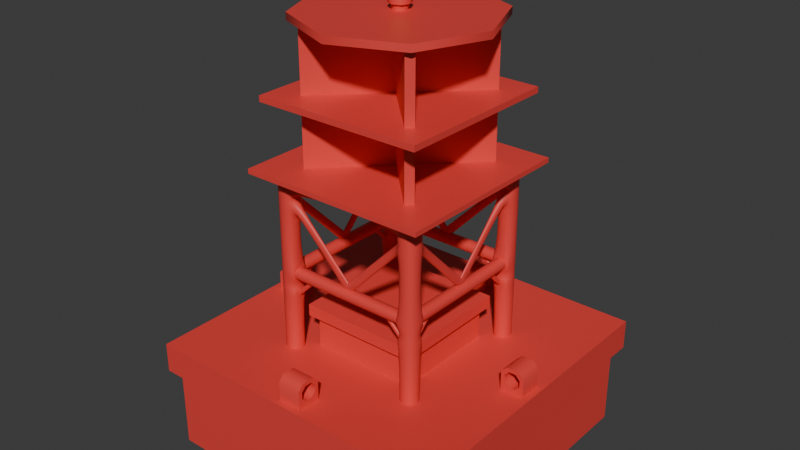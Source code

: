 # Source: buoy.blend  (saved by Blender 4.4.32; exported with 4.5.12 LTS)
import bpy
from mathutils import Matrix  # noqa: F401  (used for matrix-valued properties, if any)

bpy.ops.wm.read_factory_settings(use_empty=True)
scene = bpy.context.scene
scene.name = 'Scene'

# ---- collections
col_collection = bpy.data.collections.new('Collection'); scene.collection.children.link(col_collection)

# ---- materials (node trees are filled in below, after node groups)
mat_buoy = bpy.data.materials.new('Buoy')
mat_light = bpy.data.materials.new('Light')

# ---- node groups
ng_smooth_by_angle = bpy.data.node_groups.new('Smooth by Angle', 'GeometryNodeTree')
_s = ng_smooth_by_angle.interface.new_socket(name='Mesh', in_out='OUTPUT', socket_type='NodeSocketGeometry')
_s = ng_smooth_by_angle.interface.new_socket(name='Mesh', in_out='INPUT', socket_type='NodeSocketGeometry')
_s = ng_smooth_by_angle.interface.new_socket(name='Angle', in_out='INPUT', socket_type='NodeSocketFloat')
_s.subtype = 'ANGLE'
_s.default_value = 0.5236
_s.min_value = 0.0
_s.max_value = 3.142
_s.description = 'Maximum face angle for smooth edges'
_s = ng_smooth_by_angle.interface.new_socket(name='Ignore Sharpness', in_out='INPUT', socket_type='NodeSocketBool')
_s.force_non_field = True
ng_smooth_by_angle.description = 'Set the sharpness of mesh edges based on the angle between the neighboring faces'
ng_smooth_by_angle.is_modifier = True
_N = ng_smooth_by_angle.nodes; _L = ng_smooth_by_angle.links
n0 = _N.new('GeometryNodeSetShadeSmooth'); n0.name = 'Set Shade Smooth'; n0.location = (120, -80)
n0.domain = 'EDGE'
n1 = _N.new('GeometryNodeSetShadeSmooth'); n1.name = 'Set Shade Smooth.001'; n1.location = (300, -80)
n2 = _N.new('NodeGroupOutput'); n2.name = 'Group Output'; n2.location = (480, -80)
n3 = _N.new('GeometryNodeInputMeshEdgeAngle'); n3.name = 'Edge Angle'; n3.location = (-440, -240)
n4 = _N.new('NodeGroupInput'); n4.name = 'Group Input'; n4.location = (-80, -80)
n5 = _N.new('GeometryNodeInputEdgeSmooth'); n5.name = 'Is Edge Smooth'; n5.location = (-260, -120)
n6 = _N.new('GeometryNodeInputShadeSmooth'); n6.name = 'Is Shade Smooth'; n6.location = (-440, -397)
n7 = _N.new('FunctionNodeCompare'); n7.name = 'Compare'; n7.location = (-260, -260)
n7.operation = 'LESS_EQUAL'
n7.inputs[6].default_value = (0.0, 0.0, 0.0, 0.0)
n7.inputs[7].default_value = (0.0, 0.0, 0.0, 0.0)
n8 = _N.new('FunctionNodeBooleanMath'); n8.name = 'Boolean Math.001'; n8.location = (-80, -260)
n9 = _N.new('NodeGroupInput'); n9.name = 'Group Input.001'; n9.location = (-440, -329)
n10 = _N.new('NodeGroupInput'); n10.name = 'Group Input.002'; n10.location = (-259, -189)
n11 = _N.new('FunctionNodeBooleanMath'); n11.name = 'Boolean Math'; n11.location = (-80, -149)
n11.operation = 'OR'
n12 = _N.new('FunctionNodeBooleanMath'); n12.name = 'Boolean Math.002'; n12.location = (-260, -380)
n12.operation = 'OR'
n13 = _N.new('NodeGroupInput'); n13.name = 'Group Input.003'; n13.location = (-440, -460)
_L.new(n3.outputs[0], n7.inputs[0])
_L.new(n1.outputs[0], n2.inputs[0])
_L.new(n9.outputs[1], n7.inputs[1])
_L.new(n7.outputs[0], n8.inputs[0])
_L.new(n4.outputs[0], n0.inputs[0])
_L.new(n0.outputs[0], n1.inputs[0])
_L.new(n8.outputs[0], n0.inputs[2])
_L.new(n10.outputs[2], n11.inputs[1])
_L.new(n5.outputs[0], n11.inputs[0])
_L.new(n11.outputs[0], n0.inputs[1])
_L.new(n13.outputs[2], n12.inputs[1])
_L.new(n6.outputs[0], n12.inputs[0])
_L.new(n12.outputs[0], n8.inputs[1])
n2.is_active_output = True

# ---- material node trees
mat_buoy.use_nodes = True; mat_buoy.node_tree.nodes.clear()
_N = mat_buoy.node_tree.nodes; _L = mat_buoy.node_tree.links
n0 = _N.new('ShaderNodeBsdfPrincipled'); n0.name = 'Principled BSDF'; n0.location = (10, 300)
n0.inputs[0].default_value = (0.8001, 0.05601, 0.04717, 1.0)
n1 = _N.new('ShaderNodeOutputMaterial'); n1.name = 'Material Output'; n1.location = (300, 300)
_L.new(n0.outputs[0], n1.inputs[0])
n1.is_active_output = True
mat_light.use_nodes = True; mat_light.node_tree.nodes.clear()
_N = mat_light.node_tree.nodes; _L = mat_light.node_tree.links
n0 = _N.new('ShaderNodeBsdfPrincipled'); n0.name = 'Principled BSDF'; n0.location = (10, 300)
n0.inputs[0].default_value = (0.8001, 0.4425, 0.01481, 1.0)
n1 = _N.new('ShaderNodeOutputMaterial'); n1.name = 'Material Output'; n1.location = (300, 300)
_L.new(n0.outputs[0], n1.inputs[0])
n1.is_active_output = True

# ---- world
world_world = bpy.data.worlds.new('World'); scene.world = world_world
world_world.use_nodes = True; world_world.node_tree.nodes.clear()
_N = world_world.node_tree.nodes; _L = world_world.node_tree.links
n0 = _N.new('ShaderNodeOutputWorld'); n0.name = 'World Output'; n0.location = (300, 300)
n1 = _N.new('ShaderNodeBackground'); n1.name = 'Background'; n1.location = (10, 300)
n1.inputs[0].default_value = (0.05088, 0.05088, 0.05088, 1.0)
_L.new(n1.outputs[0], n0.inputs[0])
n0.is_active_output = True
world_world.color = (0.05088, 0.05088, 0.05088)
world_world.sun_shadow_jitter_overblur = 0.0

# ---- meshes
me_cube_001 = bpy.data.meshes.new('Cube.001')
me_cube_001.from_pydata([(-1.567, -1.567, 0.2888), (1.567, -1.567, 0.2888), (1.567, 1.567, 0.2888), (-1.567, 1.567, 0.2888), (-0.5714, -0.5714, 0.5108), (1.655, 1.655, 0.2803), (1.655, 1.655, 0.597), (-0.5714, 0.5714, 0.5108), (1.655, -1.655, 0.2803), (0.5714, 0.5714, 0.5108), (1.655, -1.655, 0.597), (0.5714, -0.5714, 0.5108), (-1.567, -1.567, -0.602), (-1.567, 1.567, -0.602), (1.567, -1.567, -0.602), (1.567, 1.567, -0.602), (-1.567, -1.567, 0.5885), (-1.567, 1.567, 0.5885), (1.567, 1.567, 0.5885), (1.567, -1.567, 0.5885), (-1.655, 1.655, 0.597), (-1.655, 1.655, 0.2803), (-1.655, -1.655, 0.2803), (-1.655, -1.655, 0.597), (0.5714, -0.5714, 0.8627), (-0.5714, -0.5714, 0.8627), (0.5714, 0.5714, 0.8627), (-0.5714, 0.5714, 0.8627), (0.6413, -0.6413, 0.8559), (-0.6413, -0.6413, 0.8559), (0.6413, 0.6413, 0.8559), (-0.6413, 0.6413, 0.8559), (0.6413, -0.6413, 0.9819), (-0.6413, -0.6413, 0.9819), (0.6413, 0.6413, 0.9819), (-0.6413, 0.6413, 0.9819)], [], [(22, 23, 20, 21), (21, 20, 6, 5), (5, 6, 10, 8), (8, 10, 23, 22), (7, 4, 25, 27), (11, 4, 16, 19), (14, 1, 0, 12), (9, 11, 19, 18), (15, 2, 1, 14), (7, 9, 18, 17), (13, 3, 2, 15), (4, 7, 17, 16), (12, 0, 3, 13), (13, 15, 14, 12), (18, 19, 10, 6), (16, 17, 20, 23), (0, 1, 8, 22), (1, 2, 5, 8), (17, 18, 6, 20), (3, 0, 22, 21), (19, 16, 23, 10), (2, 3, 21, 5), (27, 25, 29, 31), (9, 7, 27, 26), (11, 9, 26, 24), (4, 11, 24, 25), (25, 24, 28, 29), (29, 28, 32, 33), (31, 29, 33, 35), (28, 30, 34, 32), (30, 31, 35, 34), (24, 26, 30, 28), (33, 32, 34, 35), (26, 27, 31, 30)])
me_cube_001.polygons.foreach_set('use_smooth', [True] * 34)
_k = {(21, 22): 1.0, (5, 21): 1.0, (5, 8): 1.0, (8, 22): 1.0, (4, 11): 1.0, (9, 11): 1.0, (7, 9): 1.0, (4, 7): 1.0, (12, 13): 1.0, (13, 15): 1.0, (14, 15): 1.0, (12, 14): 1.0, (16, 19): 1.0, (18, 19): 1.0, (17, 18): 1.0, (16, 17): 1.0, (10, 23): 1.0, (6, 10): 1.0, (6, 20): 1.0, (20, 23): 1.0, (24, 25): 1.0, (24, 26): 1.0, (26, 27): 1.0, (25, 27): 1.0, (28, 29): 1.0, (28, 30): 1.0, (30, 31): 1.0, (29, 31): 1.0, (32, 33): 1.0, (32, 34): 1.0, (34, 35): 1.0, (33, 35): 1.0}
me_cube_001.attributes.new('crease_edge', 'FLOAT', 'EDGE').data.foreach_set('value', [_k.get((min(e.vertices), max(e.vertices)), 0.0) for e in me_cube_001.edges])
_uv = me_cube_001.uv_layers.new(name='UVMap')
_uv.uv.foreach_set('vector', [0.4431, 0.0, 0.4583, 0.0, 0.4583, 0.25, 0.4431, 0.25, 0.4431, 0.25, 0.4583, 0.25, 0.4583, 0.5, 0.4431, 0.5, 0.4431, 0.5, 0.4583, 0.5, 0.4583, 0.75, 0.4431, 0.75, 0.4431, 0.75, 0.4583, 0.75, 0.4583, 1.0, 0.4431, 1.0, 0.4583, 0.25, 0.4583, 0.0, 0.4583, 0.0, 0.4583, 0.25, 0.4583, 0.75, 0.4583, 1.0, 0.4583, 1.0, 0.4583, 0.75, 0.375, 0.75, 0.4431, 0.75, 0.4431, 1.0, 0.375, 1.0, 0.4583, 0.5, 0.4583, 0.75, 0.4583, 0.75, 0.4583, 0.5, 0.375, 0.5, 0.4431, 0.5, 0.4431, 0.75, 0.375, 0.75, 0.4583, 0.25, 0.4583, 0.5, 0.4583, 0.5, 0.4583, 0.25, 0.375, 0.25, 0.4431, 0.25, 0.4431, 0.5, 0.375, 0.5, 0.4583, 0.0, 0.4583, 0.25, 0.4583, 0.25, 0.4583, 0.0, 0.375, 0.0, 0.4431, 0.0, 0.4431, 0.25, 0.375, 0.25, 0.125, 0.5, 0.375, 0.5, 0.375, 0.75, 0.125, 0.75, 0.4583, 0.5, 0.4583, 0.75, 0.4583, 0.75, 0.4583, 0.5, 0.4583, 0.0, 0.4583, 0.25, 0.4583, 0.25, 0.4583, 0.0, 0.4431, 1.0, 0.4431, 0.75, 0.4431, 0.75, 0.4431, 1.0, 0.4431, 0.75, 0.4431, 0.5, 0.4431, 0.5, 0.4431, 0.75, 0.4583, 0.25, 0.4583, 0.5, 0.4583, 0.5, 0.4583, 0.25, 0.4431, 0.25, 0.4431, 0.0, 0.4431, 0.0, 0.4431, 0.25, 0.4583, 0.75, 0.4583, 1.0, 0.4583, 1.0, 0.4583, 0.75, 0.4431, 0.5, 0.4431, 0.25, 0.4431, 0.25, 0.4431, 0.5, 0.4583, 0.25, 0.4583, 0.0, 0.4583, 0.0, 0.4583, 0.25, 0.4583, 0.5, 0.4583, 0.25, 0.4583, 0.25, 0.4583, 0.5, 0.4583, 0.75, 0.4583, 0.5, 0.4583, 0.5, 0.4583, 0.75, 0.4583, 1.0, 0.4583, 0.75, 0.4583, 0.75, 0.4583, 1.0, 0.4583, 1.0, 0.4583, 0.75, 0.4583, 0.75, 0.4583, 1.0, 0.4583, 1.0, 0.4583, 0.75, 0.4583, 0.75, 0.4583, 1.0, 0.4583, 0.25, 0.4583, 0.0, 0.4583, 0.0, 0.4583, 0.25, 0.4583, 0.75, 0.4583, 0.5, 0.4583, 0.5, 0.4583, 0.75, 0.4583, 0.5, 0.4583, 0.25, 0.4583, 0.25, 0.4583, 0.5, 0.4583, 0.75, 0.4583, 0.5, 0.4583, 0.5, 0.4583, 0.75, 0.4583, 0.0, 0.4583, 0.75, 0.4583, 0.5, 0.4583, 0.25, 0.4583, 0.5, 0.4583, 0.25, 0.4583, 0.25, 0.4583, 0.5])
me_cube_001.materials.append(mat_buoy)
me_cube_001.update()
me_cube_002 = bpy.data.meshes.new('Cube.002')
me_cube_002.from_pydata([(0.64, 0.65, 0.4341), (0.64, 0.85, 0.4341), (0.84, 0.65, 0.4341), (0.84, 0.85, 0.4341), (0.84, 0.65, 1.482), (0.84, 0.65, 1.29), (0.84, 0.85, 1.482), (0.84, 0.85, 1.29), (0.64, 0.85, 1.29), (0.64, 0.85, 1.482), (0.64, 0.65, 1.482), (0.64, 0.65, 1.29), (0.8125, 0.65, 1.454), (0.6675, 0.65, 1.454), (0.6675, 0.65, 1.318), (0.8125, 0.65, 1.318), (0.64, 0.6775, 1.454), (0.64, 0.8225, 1.454), (0.64, 0.8225, 1.318), (0.64, 0.6775, 1.318), (0.8125, 0.0, 1.454), (0.6675, 0.0, 1.454), (0.8125, 0.0, 1.318), (0.6675, 0.0, 1.318), (0.0, 0.6775, 1.454), (0.0, 0.8225, 1.454), (0.0, 0.6775, 1.318), (0.0, 0.8225, 1.318), (0.76, 0.65, 2.054), (0.76, 0.65, 2.339), (0.72, 0.65, 2.054), (0.72, 0.65, 2.339), (0.84, 0.85, 2.359), (0.84, 0.85, 2.034), (0.64, 0.77, 2.339), (0.84, 0.65, 2.034), (0.64, 0.73, 2.339), (0.84, 0.65, 2.359), (0.64, 0.85, 2.034), (0.64, 0.65, 2.034), (0.64, 0.85, 2.359), (0.64, 0.65, 2.359), (0.72, 0.0, 1.519), (0.76, 0.0, 1.519), (0.76, 0.0, 1.376), (0.72, 0.0, 1.376), (0.64, 0.77, 2.054), (0.64, 0.73, 2.054), (0.0, 0.77, 1.519), (0.0, 0.73, 1.519), (0.0, 0.77, 1.376), (0.0, 0.73, 1.376), (0.0, 0.77, 2.307), (0.0, 0.73, 2.307), (0.0, 0.77, 2.439), (0.0, 0.73, 2.439), (0.72, 0.0, 2.296), (0.76, 0.0, 2.296), (0.72, 0.0, 2.439), (0.76, 0.0, 2.439), (0.84, 0.65, 1.113), (0.84, 0.65, 1.224), (0.64, 0.65, 1.224), (0.64, 0.65, 1.113), (0.84, 0.85, 1.113), (0.84, 0.85, 1.224), (0.64, 0.85, 1.113), (0.64, 0.85, 1.224), (0.76, 0.65, 1.204), (0.72, 0.65, 1.204), (0.72, 0.65, 1.133), (0.76, 0.65, 1.133), (0.64, 0.73, 1.204), (0.64, 0.77, 1.204), (0.64, 0.77, 1.133), (0.64, 0.73, 1.133), (0.76, 0.45, 1.404), (0.72, 0.45, 1.404), (0.76, 0.45, 1.333), (0.72, 0.45, 1.333), (0.44, 0.73, 1.404), (0.44, 0.77, 1.404), (0.44, 0.73, 1.333), (0.44, 0.77, 1.333), (1.0, 1.0, 2.424), (1.0, 0.0, 2.424), (0.0, 1.0, 2.424), (0.0, 0.0, 2.424), (1.0, 0.0, 2.475), (1.0, 1.0, 2.475), (0.0, 1.0, 2.475), (0.0, 0.0, 2.475), (0.76, 0.65, 2.179), (0.76, 0.65, 2.21), (0.72, 0.65, 2.21), (0.72, 0.65, 2.179), (0.64, 0.77, 2.21), (0.84, 0.65, 2.196), (0.64, 0.65, 2.196), (0.64, 0.73, 2.21), (0.64, 0.77, 2.178), (0.64, 0.73, 2.178), (0.84, 0.85, 2.196), (0.64, 0.85, 2.196)], [], [(67, 8, 7, 65), (1, 66, 64, 3), (0, 63, 66, 1), (10, 39, 38, 9), (6, 33, 35, 4), (9, 38, 33, 6), (9, 6, 7, 8), (6, 4, 5, 7), (13, 14, 23, 21), (17, 18, 27, 25), (3, 64, 60, 2), (4, 10, 13, 12), (10, 11, 14, 13), (11, 5, 15, 14), (5, 4, 12, 15), (10, 9, 17, 16), (9, 8, 18, 17), (8, 11, 19, 18), (11, 10, 16, 19), (12, 13, 21, 20), (14, 15, 22, 23), (15, 12, 20, 22), (16, 17, 25, 24), (18, 19, 26, 27), (19, 16, 24, 26), (102, 103, 40, 32), (4, 35, 39, 10), (99, 53, 52, 96), (30, 28, 44, 45), (95, 30, 45, 42), (29, 93, 97, 37), (36, 34, 54, 55), (97, 102, 32, 37), (93, 29, 59, 57), (31, 94, 56, 58), (30, 95, 98, 39), (28, 92, 43, 44), (31, 29, 37, 41), (28, 30, 39, 35), (36, 99, 98, 41), (34, 36, 41, 40), (47, 101, 49, 51), (100, 103, 38, 46), (92, 28, 35, 97), (94, 31, 41, 98), (34, 96, 52, 54), (99, 36, 55, 53), (100, 46, 50, 48), (46, 47, 51, 50), (101, 100, 48, 49), (92, 95, 42, 43), (29, 31, 58, 59), (102, 97, 35, 33), (65, 7, 5, 61), (2, 60, 63, 0), (62, 11, 8, 67), (70, 71, 78, 79), (65, 61, 60, 64), (67, 65, 64, 66), (73, 74, 83, 81), (61, 5, 11, 62), (61, 62, 69, 68), (62, 63, 70, 69), (63, 60, 71, 70), (60, 61, 68, 71), (62, 67, 73, 72), (67, 66, 74, 73), (66, 63, 75, 74), (63, 62, 72, 75), (71, 68, 76, 78), (69, 70, 79, 77), (68, 69, 77, 76), (72, 73, 81, 80), (74, 75, 82, 83), (75, 72, 80, 82), (84, 86, 90, 89), (40, 86, 84, 32), (40, 41, 87, 86), (32, 84, 85, 37), (41, 37, 85, 87), (91, 88, 89, 90), (85, 84, 89, 88), (97, 93, 94, 98), (94, 93, 57, 56), (39, 47, 46, 38), (39, 98, 101, 47), (103, 102, 33, 38), (103, 96, 34, 40), (96, 103, 98, 99), (98, 103, 100, 101), (95, 92, 97, 98)])
me_cube_002.polygons.foreach_set('use_smooth', [True] * 91)
_k = {(12, 13): 1.0, (12, 15): 1.0, (13, 14): 1.0, (14, 15): 1.0, (16, 17): 1.0, (16, 19): 1.0, (17, 18): 1.0, (18, 19): 1.0, (32, 40): 1.0, (40, 41): 1.0, (37, 41): 1.0, (32, 37): 1.0, (42, 43): 1.0, (43, 44): 1.0, (42, 45): 1.0, (44, 45): 1.0, (48, 49): 1.0, (48, 50): 1.0, (49, 51): 1.0, (50, 51): 1.0, (68, 69): 1.0, (68, 71): 1.0, (69, 70): 1.0, (70, 71): 1.0, (72, 73): 1.0, (72, 75): 1.0, (73, 74): 1.0, (74, 75): 1.0, (84, 85): 1.0, (84, 86): 1.0, (88, 89): 1.0, (89, 90): 1.0, (84, 89): 1.0, (92, 95): 1.0, (93, 94): 1.0, (100, 101): 1.0, (96, 99): 1.0}
me_cube_002.attributes.new('crease_edge', 'FLOAT', 'EDGE').data.foreach_set('value', [_k.get((min(e.vertices), max(e.vertices)), 0.0) for e in me_cube_002.edges])
_uv = me_cube_002.uv_layers.new(name='UVMap')
_uv.uv.foreach_set('vector', [0.4796, 0.25, 0.4921, 0.25, 0.4921, 0.5, 0.4796, 0.5, 0.375, 0.25, 0.4705, 0.25, 0.4705, 0.5, 0.375, 0.5, 0.375, 0.0, 0.4705, 0.0, 0.4705, 0.25, 0.375, 0.25, 0.5079, 0.0, 0.5531, 0.0, 0.5531, 0.25, 0.5079, 0.25, 0.5079, 0.5, 0.5531, 0.5, 0.5531, 0.75, 0.5079, 0.75, 0.5079, 0.25, 0.5531, 0.25, 0.5531, 0.5, 0.5079, 0.5, 0.5079, 0.25, 0.5079, 0.5, 0.4921, 0.5, 0.4921, 0.25, 0.5079, 0.5, 0.5079, 0.75, 0.4921, 0.75, 0.4921, 0.5, 0.5056, 0.9657, 0.4944, 0.9657, 0.4944, 0.9657, 0.5056, 0.9657, 0.5056, 0.2157, 0.4944, 0.2157, 0.4944, 0.2157, 0.5056, 0.2157, 0.375, 0.5, 0.4705, 0.5, 0.4705, 0.75, 0.375, 0.75, 0.5079, 0.75, 0.5079, 1.0, 0.5056, 0.9657, 0.5056, 0.7843, 0.5079, 1.0, 0.4921, 1.0, 0.4944, 0.9657, 0.5056, 0.9657, 0.4921, 1.0, 0.4921, 0.75, 0.4944, 0.7843, 0.4944, 0.9657, 0.4921, 0.75, 0.5079, 0.75, 0.5056, 0.7843, 0.4944, 0.7843, 0.5079, 0.0, 0.5079, 0.25, 0.5056, 0.2157, 0.5056, 0.03432, 0.5079, 0.25, 0.4921, 0.25, 0.4944, 0.2157, 0.5056, 0.2157, 0.4921, 0.25, 0.4921, 0.0, 0.4944, 0.03432, 0.4944, 0.2157, 0.4921, 0.0, 0.5079, 0.0, 0.5056, 0.03432, 0.4944, 0.03432, 0.5056, 0.7843, 0.5056, 0.9657, 0.5056, 0.9657, 0.5056, 0.7843, 0.4944, 0.9657, 0.4944, 0.7843, 0.4944, 0.7843, 0.4944, 0.9657, 0.4944, 0.7843, 0.5056, 0.7843, 0.5056, 0.7843, 0.4944, 0.7843, 0.5056, 0.03432, 0.5056, 0.2157, 0.5056, 0.2157, 0.5056, 0.03432, 0.4944, 0.2157, 0.4944, 0.03432, 0.4944, 0.03432, 0.4944, 0.2157, 0.4944, 0.03432, 0.5056, 0.03432, 0.5056, 0.03432, 0.4944, 0.03432, 0.5664, 0.5, 0.5664, 0.25, 0.5797, 0.25, 0.5797, 0.5, 0.5079, 0.75, 0.5531, 0.75, 0.5531, 1.0, 0.5079, 1.0, 0.5664, 0.025, 0.5664, 0.025, 0.5664, 0.225, 0.5664, 0.225, 0.5548, 0.975, 0.5548, 0.775, 0.5548, 0.775, 0.5548, 0.975, 0.5656, 0.975, 0.5548, 0.975, 0.5548, 0.975, 0.5664, 0.975, 0.5781, 0.775, 0.5676, 0.775, 0.5679, 0.75, 0.5797, 0.75, 0.5781, 0.025, 0.5781, 0.225, 0.5781, 0.225, 0.5781, 0.025, 0.5664, 0.75, 0.5664, 0.5, 0.5797, 0.5, 0.5797, 0.75, 0.5674, 0.775, 0.5781, 0.775, 0.5781, 0.775, 0.5664, 0.775, 0.5781, 0.975, 0.5674, 0.975, 0.5664, 0.975, 0.5781, 0.975, 0.5548, 0.975, 0.565, 0.975, 0.5649, 1.0, 0.5531, 1.0, 0.5548, 0.775, 0.5656, 0.775, 0.5664, 0.775, 0.5548, 0.775, 0.5781, 0.975, 0.5781, 0.775, 0.5797, 0.75, 0.5797, 1.0, 0.5548, 0.775, 0.5548, 0.975, 0.5531, 1.0, 0.5531, 0.75, 0.5781, 0.025, 0.5679, 0.025, 0.5679, 0.0, 0.5797, 0.0, 0.5781, 0.225, 0.5781, 0.025, 0.5797, 0.0, 0.5797, 0.25, 0.5548, 0.025, 0.5664, 0.025, 0.5664, 0.025, 0.5548, 0.025, 0.5664, 0.225, 0.5664, 0.25, 0.5531, 0.25, 0.5548, 0.225, 0.565, 0.775, 0.5548, 0.775, 0.5531, 0.75, 0.5649, 0.75, 0.5676, 0.975, 0.5781, 0.975, 0.5797, 1.0, 0.5679, 1.0, 0.5781, 0.225, 0.5664, 0.225, 0.5664, 0.225, 0.5781, 0.225, 0.5679, 0.025, 0.5781, 0.025, 0.5781, 0.025, 0.5664, 0.025, 0.5649, 0.225, 0.5548, 0.225, 0.5548, 0.225, 0.5664, 0.225, 0.5548, 0.225, 0.5548, 0.025, 0.5548, 0.025, 0.5548, 0.225, 0.5664, 0.025, 0.5664, 0.225, 0.5664, 0.225, 0.5664, 0.025, 0.5664, 0.775, 0.5664, 0.975, 0.5664, 0.975, 0.5664, 0.775, 0.5781, 0.775, 0.5781, 0.975, 0.5781, 0.975, 0.5781, 0.775, 0.5664, 0.5, 0.5649, 0.75, 0.5531, 0.75, 0.5531, 0.5, 0.4796, 0.5, 0.4921, 0.5, 0.4921, 0.75, 0.4796, 0.75, 0.375, 0.75, 0.4705, 0.75, 0.4705, 1.0, 0.375, 1.0, 0.4796, 0.0, 0.4921, 0.0, 0.4921, 0.25, 0.4796, 0.25, 0.4721, 0.975, 0.4721, 0.775, 0.4721, 0.775, 0.4721, 0.975, 0.4796, 0.5, 0.4796, 0.75, 0.4705, 0.75, 0.4705, 0.5, 0.4796, 0.25, 0.4796, 0.5, 0.4705, 0.5, 0.4705, 0.25, 0.478, 0.225, 0.4721, 0.225, 0.4721, 0.225, 0.478, 0.225, 0.4796, 0.75, 0.4921, 0.75, 0.4921, 1.0, 0.4796, 1.0, 0.4796, 0.75, 0.4796, 1.0, 0.478, 0.975, 0.478, 0.775, 0.4796, 1.0, 0.4705, 1.0, 0.4721, 0.975, 0.478, 0.975, 0.4705, 1.0, 0.4705, 0.75, 0.4721, 0.775, 0.4721, 0.975, 0.4705, 0.75, 0.4796, 0.75, 0.478, 0.775, 0.4721, 0.775, 0.4796, 0.0, 0.4796, 0.25, 0.478, 0.225, 0.478, 0.025, 0.4796, 0.25, 0.4705, 0.25, 0.4721, 0.225, 0.478, 0.225, 0.4705, 0.25, 0.4705, 0.0, 0.4721, 0.025, 0.4721, 0.225, 0.4705, 0.0, 0.4796, 0.0, 0.478, 0.025, 0.4721, 0.025, 0.4721, 0.775, 0.478, 0.775, 0.478, 0.775, 0.4721, 0.775, 0.478, 0.975, 0.4721, 0.975, 0.4721, 0.975, 0.478, 0.975, 0.478, 0.775, 0.478, 0.975, 0.478, 0.975, 0.478, 0.775, 0.478, 0.025, 0.478, 0.225, 0.478, 0.225, 0.478, 0.025, 0.4721, 0.225, 0.4721, 0.025, 0.4721, 0.025, 0.4721, 0.225, 0.4721, 0.025, 0.478, 0.025, 0.478, 0.025, 0.4721, 0.025, 1.0, 1.0, 0.5, 1.0, 0.5, 1.0, 1.0, 1.0, 0.5797, 0.25, 0.5, 1.0, 1.0, 1.0, 0.5797, 0.5, 0.5797, 0.25, 0.5797, 0.0, 0.5, 0.5, 0.5, 1.0, 0.5797, 0.5, 1.0, 1.0, 1.0, 0.5, 0.5797, 0.75, 0.5797, 0.0, 0.5797, 0.75, 1.0, 0.5, 0.5, 0.5, 0.5, 0.5, 1.0, 0.5, 1.0, 1.0, 0.5, 1.0, 1.0, 0.5, 1.0, 1.0, 1.0, 1.0, 1.0, 0.5, 0.5679, 0.75, 0.5664, 0.775, 0.5676, 0.975, 0.5664, 1.0, 0.5664, 0.975, 0.5664, 0.775, 0.5664, 0.775, 0.5664, 0.975, 0.5531, 0.0, 0.5548, 0.025, 0.5548, 0.225, 0.5531, 0.25, 0.5531, 0.0, 0.5649, 1.0, 0.5649, 0.025, 0.5548, 0.025, 0.5664, 0.25, 0.5664, 0.5, 0.5531, 0.5, 0.5531, 0.25, 0.5664, 0.25, 0.5679, 0.225, 0.5781, 0.225, 0.5797, 0.25, 0.5679, 0.225, 0.5664, 0.25, 0.5679, 0.0, 0.5679, 0.025, 0.5664, 0.5, 0.5664, 0.25, 0.5664, 0.225, 0.5649, 0.025, 0.5664, 0.975, 0.565, 0.775, 0.5664, 0.75, 0.5649, 1.0])
me_cube_002.materials.append(mat_buoy)
me_cube_002.update()
me_cube_003 = bpy.data.meshes.new('Cube.003')
me_cube_003.from_pydata([(0.6046, -0.6682, 2.454), (0.6046, -0.6682, 3.873), (-0.6682, 0.6046, 2.454), (-0.6682, 0.6046, 3.873), (0.6682, -0.6046, 2.454), (0.6682, -0.6046, 3.873), (-0.6046, 0.6682, 2.454), (-0.6046, 0.6682, 3.873), (-0.9, -0.9, 3.191), (0.9, -0.9, 3.191), (-0.9, 0.9, 3.191), (0.9, 0.9, 3.191), (-0.9, 0.9, 3.129), (-0.9, -0.9, 3.129), (0.9, -0.9, 3.129), (0.9, 0.9, 3.129), (-5.96e-08, 1.0, 3.878), (-0.7071, 0.7071, 3.878), (-1.0, 5.96e-08, 3.878), (-0.7071, -0.7071, 3.878), (5.96e-08, -1.0, 3.878), (0.7071, -0.7071, 3.878), (1.0, -5.96e-08, 3.878), (0.7071, 0.7071, 3.878), (-5.96e-08, 1.0, 3.952), (-0.7071, 0.7071, 3.952), (-1.0, 5.96e-08, 3.952), (-0.7071, -0.7071, 3.952), (5.96e-08, -1.0, 3.952), (0.7071, -0.7071, 3.952), (1.0, -5.96e-08, 3.952), (0.7071, 0.7071, 3.952), (6.985e-10, -9.313e-10, 3.878), (0.6682, 0.6046, 2.454), (0.6682, 0.6046, 3.873), (-0.6046, -0.6682, 2.454), (-0.6046, -0.6682, 3.873), (0.6046, 0.6682, 2.454), (0.6046, 0.6682, 3.873), (-0.6682, -0.6046, 2.454), (-0.6682, -0.6046, 3.873), (3.725e-09, 0.08206, 3.952), (-0.05802, 0.05802, 3.952), (-0.08206, -1.118e-08, 3.952), (-0.05802, -0.05802, 3.952), (1.49e-08, -0.08206, 3.952), (0.05802, -0.05802, 3.952), (0.08206, -2.235e-08, 3.952), (0.05802, 0.05802, 3.952), (3.725e-09, 0.08206, 4.016), (-0.05802, 0.05802, 4.016), (-0.08206, -1.118e-08, 4.016), (-0.05802, -0.05802, 4.016), (1.49e-08, -0.08206, 4.016), (0.05802, -0.05802, 4.016), (0.08206, -2.235e-08, 4.016), (0.05802, 0.05802, 4.016), (-7.451e-09, 0.1136, 4.016), (-0.08036, 0.08036, 4.016), (-0.1136, -3.725e-09, 4.016), (-0.08036, -0.08036, 4.016), (1.49e-08, -0.1136, 4.016), (0.08036, -0.08036, 4.016), (0.1136, -2.608e-08, 4.016), (0.08036, 0.08036, 4.016), (-7.451e-09, 0.1136, 4.06), (-0.08036, 0.08036, 4.06), (-0.1136, -3.725e-09, 4.06), (-0.08036, -0.08036, 4.06), (1.49e-08, -0.1136, 4.06), (0.08036, -0.08036, 4.06), (0.1136, -2.608e-08, 4.06), (0.08036, 0.08036, 4.06), (-7.451e-09, 0.09101, 4.06), (-0.06435, 0.06435, 4.06), (-0.09101, -3.725e-09, 4.06), (-0.06435, -0.06435, 4.06), (1.863e-08, -0.09101, 4.06), (0.06435, -0.06435, 4.06), (0.09101, -2.98e-08, 4.06), (0.06435, 0.06435, 4.06), (-7.451e-09, 0.09101, 4.203), (-0.06435, 0.06435, 4.203), (-0.09101, -3.725e-09, 4.203), (-0.06435, -0.06435, 4.203), (1.863e-08, -0.09101, 4.203), (0.06435, -0.06435, 4.203), (0.09101, -2.98e-08, 4.203), (0.06435, 0.06435, 4.203), (0.0, 0.05528, 4.248), (-0.03909, 0.03909, 4.248), (-0.05528, -9.313e-09, 4.248), (-0.03909, -0.03909, 4.248), (1.304e-08, -0.05528, 4.248), (0.03909, -0.03909, 4.248), (0.05528, -2.235e-08, 4.248), (0.03909, 0.03909, 4.248), (1.075e-08, -1.768e-08, 4.248)], [], [(0, 1, 3, 2), (2, 3, 7, 6), (6, 7, 5, 4), (4, 5, 1, 0), (8, 10, 11, 9), (13, 14, 15, 12), (9, 11, 15, 14), (10, 8, 13, 12), (11, 10, 12, 15), (8, 9, 14, 13), (28, 29, 46, 45), (43, 51, 50, 42), (17, 18, 26, 25), (18, 19, 27, 26), (22, 23, 31, 30), (19, 20, 28, 27), (23, 16, 24, 31), (16, 17, 25, 24), (20, 21, 29, 28), (21, 20, 32), (17, 16, 32), (25, 26, 43, 42), (24, 25, 42, 41), (31, 24, 41, 48), (27, 28, 45, 44), (30, 31, 48, 47), (26, 27, 44, 43), (29, 30, 47, 46), (19, 32, 20), (23, 32, 16), (22, 32, 23), (18, 32, 19), (21, 32, 22), (18, 17, 32), (33, 34, 36, 35), (35, 36, 40, 39), (39, 40, 38, 37), (37, 38, 34, 33), (45, 46, 54, 53), (41, 42, 50, 49), (48, 41, 49, 56), (44, 45, 53, 52), (47, 48, 56, 55), (43, 44, 52, 51), (46, 47, 55, 54), (51, 59, 58, 50), (53, 54, 62, 61), (49, 50, 58, 57), (56, 49, 57, 64), (52, 53, 61, 60), (55, 56, 64, 63), (51, 52, 60, 59), (54, 55, 63, 62), (64, 72, 71, 63), (60, 68, 67, 59), (62, 63, 71, 70), (58, 59, 67, 66), (61, 62, 70, 69), (57, 58, 66, 65), (64, 57, 65, 72), (60, 61, 69, 68), (68, 69, 77, 76), (65, 73, 80, 72), (71, 72, 80, 79), (67, 68, 76, 75), (70, 71, 79, 78), (66, 67, 75, 74), (69, 70, 78, 77), (65, 66, 74, 73), (75, 83, 82, 74), (77, 78, 86, 85), (73, 74, 82, 81), (80, 73, 81, 88), (76, 77, 85, 84), (79, 80, 88, 87), (75, 76, 84, 83), (78, 79, 87, 86), (84, 92, 91, 83), (86, 87, 95, 94), (82, 83, 91, 90), (85, 86, 94, 93), (81, 82, 90, 89), (88, 81, 89, 96), (84, 85, 93, 92), (87, 88, 96, 95), (89, 90, 97), (93, 97, 92), (95, 96, 97), (91, 92, 97), (94, 95, 97), (90, 91, 97), (93, 94, 97), (89, 97, 96), (21, 22, 30, 29)])
me_cube_003.polygons.foreach_set('use_smooth', [0, 0, 0, 0, 0, 0, 0, 0, 0, 0, 1, 1, 1, 1, 1, 1, 1, 1, 1, 1, 1, 1, 1, 1, 1, 1, 1, 1, 1, 1, 1, 1, 1, 1, 0, 0, 0, 0, 1, 1, 1, 1, 1, 1, 1, 1, 1, 1, 1, 1, 1, 1, 1, 1, 1, 1, 1, 1, 1, 1, 1, 1, 1, 1, 1, 1, 1, 1, 1, 1, 1, 1, 1, 1, 1, 1, 1, 1, 1, 1, 1, 1, 1, 1, 1, 1, 1, 1, 1, 1, 1, 1, 1, 1])
me_cube_003.polygons.foreach_set('material_index', [0, 0, 0, 0, 0, 0, 0, 0, 0, 0, 0, 0, 0, 0, 0, 0, 0, 0, 0, 0, 0, 0, 0, 0, 0, 0, 0, 0, 0, 0, 0, 0, 0, 0, 0, 0, 0, 0, 0, 0, 0, 0, 0, 0, 0, 0, 0, 0, 0, 0, 0, 0, 0, 0, 0, 0, 0, 0, 0, 0, 0, 0, 0, 0, 0, 0, 0, 0, 0, 1, 1, 1, 1, 1, 1, 1, 1, 1, 1, 1, 1, 1, 1, 1, 1, 1, 1, 1, 1, 1, 1, 1, 1, 0])
_k = {(16, 17): 1.0, (17, 18): 1.0, (18, 19): 1.0, (19, 20): 1.0, (20, 21): 1.0, (21, 22): 1.0, (22, 23): 1.0, (16, 23): 1.0, (24, 25): 1.0, (25, 26): 1.0, (26, 27): 1.0, (27, 28): 1.0, (28, 29): 1.0, (29, 30): 1.0, (30, 31): 1.0, (24, 31): 1.0, (41, 48): 1.0, (47, 48): 1.0, (46, 47): 1.0, (45, 46): 1.0, (44, 45): 1.0, (43, 44): 1.0, (42, 43): 1.0, (41, 42): 1.0, (49, 56): 1.0, (55, 56): 1.0, (54, 55): 1.0, (53, 54): 1.0, (52, 53): 1.0, (51, 52): 1.0, (50, 51): 1.0, (49, 50): 1.0, (57, 64): 1.0, (63, 64): 1.0, (62, 63): 1.0, (61, 62): 1.0, (60, 61): 1.0, (59, 60): 1.0, (58, 59): 1.0, (57, 58): 1.0, (65, 72): 1.0, (71, 72): 1.0, (70, 71): 1.0, (69, 70): 1.0, (68, 69): 1.0, (67, 68): 1.0, (66, 67): 1.0, (65, 66): 1.0, (73, 80): 1.0, (79, 80): 1.0, (78, 79): 1.0, (77, 78): 1.0, (76, 77): 1.0, (75, 76): 1.0, (74, 75): 1.0, (73, 74): 1.0, (81, 88): 1.0, (87, 88): 1.0, (86, 87): 1.0, (85, 86): 1.0, (84, 85): 1.0, (83, 84): 1.0, (82, 83): 1.0, (81, 82): 1.0, (89, 96): 1.0, (95, 96): 1.0, (94, 95): 1.0, (93, 94): 1.0, (92, 93): 1.0, (91, 92): 1.0, (90, 91): 1.0, (89, 90): 1.0}
me_cube_003.attributes.new('crease_edge', 'FLOAT', 'EDGE').data.foreach_set('value', [_k.get((min(e.vertices), max(e.vertices)), 0.0) for e in me_cube_003.edges])
_uv = me_cube_003.uv_layers.new(name='UVMap')
_uv.uv.foreach_set('vector', [0.375, 0.0, 0.625, 0.0, 0.625, 0.25, 0.375, 0.25, 0.375, 0.25, 0.625, 0.25, 0.625, 0.5, 0.375, 0.5, 0.375, 0.5, 0.625, 0.5, 0.625, 0.75, 0.375, 0.75, 0.375, 0.75, 0.625, 0.75, 0.625, 1.0, 0.375, 1.0, 0.0, 0.0, 0.0, 1.0, 1.0, 1.0, 1.0, 0.0, 0.0, 0.0, 1.0, 0.0, 1.0, 1.0, 0.0, 1.0, 1.0, 0.0, 1.0, 1.0, 1.0, 1.0, 1.0, 0.0, 0.0, 1.0, 0.0, 0.0, 0.0, 0.0, 0.0, 1.0, 1.0, 1.0, 0.0, 1.0, 0.0, 1.0, 1.0, 1.0, 0.0, 0.0, 1.0, 0.0, 1.0, 0.0, 0.0, 0.0, 0.0, 0.0, 0.0, 0.0, 0.0, 0.0, 0.0, 0.0, 0.0, 0.0, 0.0, 0.0, 0.0, 0.0, 0.0, 0.0, 0.0, 0.0, 0.0, 0.0, 0.0, 0.0, 0.0, 0.0, 0.0, 0.0, 0.0, 0.0, 0.0, 0.0, 0.0, 0.0, 0.0, 0.0, 0.0, 0.0, 0.0, 0.0, 0.0, 0.0, 0.0, 0.0, 0.0, 0.0, 0.0, 0.0, 0.0, 0.0, 0.0, 0.0, 0.0, 0.0, 0.0, 0.0, 0.0, 0.0, 0.0, 0.0, 0.0, 0.0, 0.0, 0.0, 0.0, 0.0, 0.0, 0.0, 0.0, 0.0, 0.0, 0.0, 0.0, 0.0, 0.0, 0.0, 0.0, 0.0, 0.0, 0.0, 0.0, 0.0, 0.0, 0.0, 0.0, 0.0, 0.0, 0.0, 0.0, 0.0, 0.0, 0.0, 0.0, 0.0, 0.0, 0.0, 0.0, 0.0, 0.0, 0.0, 0.0, 0.0, 0.0, 0.0, 0.0, 0.0, 0.0, 0.0, 0.0, 0.0, 0.0, 0.0, 0.0, 0.0, 0.0, 0.0, 0.0, 0.0, 0.0, 0.0, 0.0, 0.0, 0.0, 0.0, 0.0, 0.0, 0.0, 0.0, 0.0, 0.0, 0.0, 0.0, 0.0, 0.0, 0.0, 0.0, 0.0, 0.0, 0.0, 0.0, 0.0, 0.0, 0.0, 0.0, 0.0, 0.0, 0.0, 0.0, 0.0, 0.0, 0.0, 0.0, 0.0, 0.0, 0.0, 0.0, 0.0, 0.0, 0.0, 0.0, 0.0, 0.0, 0.0, 0.0, 0.0, 0.0, 0.0, 0.0, 0.0, 0.0, 0.0, 0.0, 0.0, 0.0, 0.0, 0.0, 0.0, 0.0, 0.375, 0.0, 0.625, 0.0, 0.625, 0.25, 0.375, 0.25, 0.375, 0.25, 0.625, 0.25, 0.625, 0.5, 0.375, 0.5, 0.375, 0.5, 0.625, 0.5, 0.625, 0.75, 0.375, 0.75, 0.375, 0.75, 0.625, 0.75, 0.625, 1.0, 0.375, 1.0, 0.0, 0.0, 0.0, 0.0, 0.0, 0.0, 0.0, 0.0, 0.0, 0.0, 0.0, 0.0, 0.0, 0.0, 0.0, 0.0, 0.0, 0.0, 0.0, 0.0, 0.0, 0.0, 0.0, 0.0, 0.0, 0.0, 0.0, 0.0, 0.0, 0.0, 0.0, 0.0, 0.0, 0.0, 0.0, 0.0, 0.0, 0.0, 0.0, 0.0, 0.0, 0.0, 0.0, 0.0, 0.0, 0.0, 0.0, 0.0, 0.0, 0.0, 0.0, 0.0, 0.0, 0.0, 0.0, 0.0, 0.0, 0.0, 0.0, 0.0, 0.0, 0.0, 0.0, 0.0, 0.0, 0.0, 0.0, 0.0, 0.0, 0.0, 0.0, 0.0, 0.0, 0.0, 0.0, 0.0, 0.0, 0.0, 0.0, 0.0, 0.0, 0.0, 0.0, 0.0, 0.0, 0.0, 0.0, 0.0, 0.0, 0.0, 0.0, 0.0, 0.0, 0.0, 0.0, 0.0, 0.0, 0.0, 0.0, 0.0, 0.0, 0.0, 0.0, 0.0, 0.0, 0.0, 0.0, 0.0, 0.0, 0.0, 0.0, 0.0, 0.0, 0.0, 0.0, 0.0, 0.0, 0.0, 0.0, 0.0, 0.0, 0.0, 0.0, 0.0, 0.0, 0.0, 0.0, 0.0, 0.0, 0.0, 0.0, 0.0, 0.0, 0.0, 0.0, 0.0, 0.0, 0.0, 0.0, 0.0, 0.0, 0.0, 0.0, 0.0, 0.0, 0.0, 0.0, 0.0, 0.0, 0.0, 0.0, 0.0, 0.0, 0.0, 0.0, 0.0, 0.0, 0.0, 0.0, 0.0, 0.0, 0.0, 0.0, 0.0, 0.0, 0.0, 0.0, 0.0, 0.0, 0.0, 0.0, 0.0, 0.0, 0.0, 0.0, 0.0, 0.0, 0.0, 0.0, 0.0, 0.0, 0.0, 0.0, 0.0, 0.0, 0.0, 0.0, 0.0, 0.0, 0.0, 0.0, 0.0, 0.0, 0.0, 0.0, 0.0, 0.0, 0.0, 0.0, 0.0, 0.0, 0.0, 0.0, 0.0, 0.0, 0.0, 0.0, 0.0, 0.0, 0.0, 0.0, 0.0, 0.0, 0.0, 0.0, 0.0, 0.0, 0.0, 0.0, 0.0, 0.0, 0.0, 0.0, 0.0, 0.0, 0.0, 0.0, 0.0, 0.0, 0.0, 0.0, 0.0, 0.0, 0.0, 0.0, 0.0, 0.0, 0.0, 0.0, 0.0, 0.0, 0.0, 0.0, 0.0, 0.0, 0.0, 0.0, 0.0, 0.0, 0.0, 0.0, 0.0, 0.0, 0.0, 0.0, 0.0, 0.0, 0.0, 0.0, 0.0, 0.0, 0.0, 0.0, 0.0, 0.0, 0.0, 0.0, 0.0, 0.0, 0.0, 0.0, 0.0, 0.0, 0.0, 0.0, 0.0, 0.0, 0.0, 0.0, 0.0, 0.0, 0.0, 0.0, 0.0, 0.0, 0.0, 0.0, 0.0, 0.0, 0.0, 0.0, 0.0, 0.0, 0.0, 0.0, 0.0, 0.0, 0.0, 0.0, 0.0, 0.0, 0.0, 0.0, 0.0, 0.0, 0.0, 0.0, 0.0, 0.0, 0.0, 0.0, 0.0, 0.0, 0.0, 0.0, 0.0, 0.0, 0.0, 0.0, 0.0, 0.0, 0.0, 0.0, 0.0, 0.0, 0.0, 0.0, 0.0, 0.0, 0.0, 0.0, 0.0, 0.0, 0.0, 0.0, 0.0, 0.0, 0.0, 0.0, 0.0, 0.0, 0.0, 0.0, 0.0, 0.0, 0.0, 0.0, 0.0, 0.0, 0.0, 0.0, 0.0, 0.0, 0.0, 0.0, 0.0, 0.0, 0.0, 0.0, 0.0, 0.0, 0.0, 0.0, 0.0, 0.0, 0.0, 0.0, 0.0, 0.0, 0.0, 0.0, 0.0, 0.0, 0.0, 0.0, 0.0, 0.0, 0.0, 0.0, 0.0, 0.0, 0.0, 0.0, 0.0, 0.0, 0.0, 0.0, 0.0, 0.0, 0.0, 0.0, 0.0, 0.0, 0.0, 0.0, 0.0, 0.0, 0.0, 0.0, 0.0, 0.0, 0.0, 0.0, 0.0, 0.0, 0.0, 0.0, 0.0, 0.0, 0.0, 0.0, 0.0, 0.0, 0.0, 0.0, 0.0, 0.0, 0.0, 0.0, 0.0, 0.0, 0.0, 0.0, 0.0, 0.0, 0.0, 0.0, 0.0, 0.0, 0.0, 0.0, 0.0])
me_cube_003.materials.append(mat_buoy)
me_cube_003.materials.append(mat_light)
me_cube_003.update()
me_cube_005 = bpy.data.meshes.new('Cube.005')
me_cube_005.from_pydata([(1.33, -0.125, 0.09877), (1.33, 0.125, 0.09877), (1.33, -0.125, 0.3488), (1.33, -0.125, 0.5988), (1.33, 0.125, 0.5988), (1.33, 0.125, 0.3488), (1.58, 0.125, 0.5988), (1.58, 0.125, 0.3488), (1.58, -0.125, 0.5988), (1.58, -0.125, 0.3488), (1.372, 0.125, 0.6885), (1.42, 0.125, 0.6406), (1.42, 0.125, 0.8069), (1.372, 0.125, 0.759), (1.538, 0.125, 0.759), (1.49, 0.125, 0.8069), (1.49, 0.125, 0.6406), (1.538, 0.125, 0.6885), (1.538, -0.125, 0.6885), (1.49, -0.125, 0.6406), (1.49, -0.125, 0.8069), (1.538, -0.125, 0.759), (1.372, -0.125, 0.759), (1.42, -0.125, 0.8069), (1.42, -0.125, 0.6406), (1.372, -0.125, 0.6885), (1.392, -0.125, 0.8488), (1.33, -0.125, 0.7867), (1.33, 0.125, 0.7867), (1.392, 0.125, 0.8488), (1.58, -0.125, 0.7867), (1.518, -0.125, 0.8488), (1.518, 0.125, 0.8488), (1.58, 0.125, 0.7867), (1.465, -0.125, 0.09877), (1.532, -0.125, 0.152), (1.532, 0.125, 0.152), (1.465, 0.125, 0.09877)], [], [(32, 29, 26, 31), (14, 33, 6, 17), (20, 23, 12, 15), (1, 5, 7, 36, 37), (1, 37, 34, 0), (9, 8, 3, 2), (34, 35, 9, 2, 0), (7, 6, 8, 9), (5, 4, 6, 7), (0, 2, 5, 1), (2, 3, 4, 5), (24, 19, 16, 11), (18, 21, 14, 17), (6, 33, 30, 8), (3, 27, 28, 4), (14, 15, 32, 33), (29, 32, 15, 12), (6, 4, 11, 16), (10, 11, 4), (16, 17, 6), (10, 25, 24, 11), (18, 17, 16, 19), (20, 15, 14, 21), (22, 13, 12, 23), (22, 25, 10, 13), (4, 28, 13, 10), (12, 13, 28, 29), (26, 29, 28, 27), (32, 31, 30, 33), (18, 8, 30, 21), (20, 21, 30, 31), (20, 31, 26, 23), (22, 23, 26, 27), (25, 22, 27, 3), (8, 19, 24, 3), (24, 25, 3), (19, 8, 18), (34, 37, 36, 35), (36, 7, 9, 35)])
me_cube_005.polygons.foreach_set('use_smooth', [True] * 39)
_uv = me_cube_005.uv_layers.new(name='UVMap')
_uv.uv.foreach_set('vector', [0.6871, 0.5, 0.8129, 0.5, 0.8129, 0.75, 0.6871, 0.75, 0.5951, 0.4582, 0.6043, 0.5, 0.5417, 0.5, 0.5716, 0.4582, 0.6111, 0.8397, 0.6111, 0.9103, 0.6111, 0.3397, 0.6111, 0.4103, 0.375, 0.25, 0.4583, 0.25, 0.4583, 0.5, 0.3927, 0.5, 0.375, 0.4279, 0.125, 0.5, 0.3029, 0.5, 0.3029, 0.75, 0.125, 0.75, 0.4583, 0.75, 0.5417, 0.75, 0.5417, 1.0, 0.4583, 1.0, 0.375, 0.8221, 0.3927, 0.75, 0.4583, 0.75, 0.4583, 1.0, 0.375, 1.0, 0.4583, 0.5, 0.5417, 0.5, 0.5417, 0.75, 0.4583, 0.75, 0.4583, 0.25, 0.5417, 0.25, 0.5417, 0.5, 0.4583, 0.5, 0.375, 0.0, 0.4583, 0.0, 0.4583, 0.25, 0.375, 0.25, 0.4583, 0.0, 0.5417, 0.0, 0.5417, 0.25, 0.4583, 0.25, 0.5556, 0.9103, 0.5556, 0.8397, 0.5556, 0.4103, 0.5556, 0.3397, 0.5716, 0.7918, 0.5951, 0.7918, 0.5951, 0.4582, 0.5716, 0.4582, 0.5417, 0.5, 0.6043, 0.5, 0.6043, 0.75, 0.5417, 0.75, 0.5417, 0.0, 0.6043, 0.0, 0.6043, 0.25, 0.5417, 0.25, 0.5951, 0.4582, 0.6111, 0.4103, 0.6871, 0.5, 0.6043, 0.5, 0.8129, 0.5, 0.6871, 0.5, 0.6111, 0.4103, 0.6111, 0.3397, 0.5417, 0.5, 0.5443, 0.2579, 0.5556, 0.3397, 0.5556, 0.4103, 0.5716, 0.2918, 0.5556, 0.2918, 0.5443, 0.2579, 0.5556, 0.4103, 0.5556, 0.4582, 0.5443, 0.4921, 0.5716, 0.2918, 0.5716, 0.9582, 0.5556, 0.9103, 0.5556, 0.3397, 0.5716, 0.7918, 0.5716, 0.4582, 0.5556, 0.4103, 0.5556, 0.8397, 0.6111, 0.8397, 0.6111, 0.4103, 0.5951, 0.4582, 0.5951, 0.7918, 0.5951, 0.9582, 0.5951, 0.2918, 0.6111, 0.3397, 0.6111, 0.9103, 0.5951, 0.9582, 0.5716, 0.9582, 0.5716, 0.2918, 0.5951, 0.2918, 0.5417, 0.25, 0.6043, 0.25, 0.5951, 0.2918, 0.5716, 0.2918, 0.6111, 0.3397, 0.5951, 0.2918, 0.6043, 0.25, 0.8129, 0.5, 0.625, 0.0, 0.625, 0.25, 0.6043, 0.25, 0.6043, 0.0, 0.6871, 0.5, 0.6871, 0.75, 0.6043, 0.75, 0.6043, 0.5, 0.5716, 0.7918, 0.5417, 0.75, 0.6043, 0.75, 0.5951, 0.7918, 0.6111, 0.8397, 0.5951, 0.7918, 0.6043, 0.75, 0.6871, 0.75, 0.6111, 0.8397, 0.6871, 0.75, 0.8129, 0.75, 0.6111, 0.9103, 0.5951, 0.9582, 0.6111, 0.9103, 0.625, 0.0, 0.6043, 0.0, 0.5716, 0.9582, 0.5951, 0.9582, 0.6043, 0.0, 0.5417, 0.0, 0.5417, 0.75, 0.5556, 0.8397, 0.5556, 0.9103, 0.5417, 1.0, 0.5556, 0.9103, 0.5716, 0.9582, 0.5417, 1.0, 0.5556, 0.8397, 0.5417, 0.75, 0.5716, 0.7918, 0.3029, 0.75, 0.3029, 0.5, 0.3927, 0.5, 0.3927, 0.75, 0.3927, 0.5, 0.4583, 0.5, 0.4583, 0.75, 0.3927, 0.75])
me_cube_005.materials.append(mat_buoy)
me_cube_005.update()

# ---- objects
ob_body = bpy.data.objects.new('Body', me_cube_001)
ob_support = bpy.data.objects.new('Support', me_cube_002)
ob_top = bpy.data.objects.new('Top', me_cube_003)
ob_hooks = bpy.data.objects.new('Hooks', me_cube_005)
ob_mirrorobject = bpy.data.objects.new('MirrorObject', None)

# ---- transforms, parenting, visibility, modifiers, constraints
ob_body.location = (0.0, 0.0, 0.0)
_m = ob_body.modifiers.new('Subdivision', 'SUBSURF')
_m.show_render = False
_m = ob_body.modifiers.new('Smooth by Angle', 'NODES')
_m.node_group = ng_smooth_by_angle
_gi = [s.identifier for s in ng_smooth_by_angle.interface.items_tree if s.item_type == 'SOCKET' and s.in_out == 'INPUT']
_m[_gi[1]] = 1.047  # Angle
_m.show_group_selector = False
ob_support.location = (0.0, 0.0, 0.0)
_m = ob_support.modifiers.new('Mirror', 'MIRROR')
_m.use_axis = (True, True, False)
_m = ob_support.modifiers.new('Subdivision', 'SUBSURF')
_m = ob_support.modifiers.new('Smooth by Angle', 'NODES')
_m.node_group = ng_smooth_by_angle
_gi = [s.identifier for s in ng_smooth_by_angle.interface.items_tree if s.item_type == 'SOCKET' and s.in_out == 'INPUT']
_m[_gi[1]] = 0.7854  # Angle
_m.show_group_selector = False
ob_top.location = (0.0, 0.0, 0.0)
_m = ob_top.modifiers.new('Smooth by Angle', 'NODES')
_m.node_group = ng_smooth_by_angle
_gi = [s.identifier for s in ng_smooth_by_angle.interface.items_tree if s.item_type == 'SOCKET' and s.in_out == 'INPUT']
_m[_gi[1]] = 1.553  # Angle
_m.show_group_selector = False
ob_hooks.location = (0.0, 0.0, 0.0)
_m = ob_hooks.modifiers.new('Smooth by Angle', 'NODES')
_m.node_group = ng_smooth_by_angle
_gi = [s.identifier for s in ng_smooth_by_angle.interface.items_tree if s.item_type == 'SOCKET' and s.in_out == 'INPUT']
_m[_gi[1]] = 1.396  # Angle
_m.show_group_selector = False
_m = ob_hooks.modifiers.new('Array', 'ARRAY')
_m.count = 4
_m.use_relative_offset = False
_m.use_object_offset = True
_m.offset_object = ob_mirrorobject
ob_mirrorobject.location = (0.0, 0.0, 0.0)
ob_mirrorobject.rotation_euler = (0.0, -0.0, 1.571)

# ---- collection membership
col_collection.objects.link(ob_body)
col_collection.objects.link(ob_support)
col_collection.objects.link(ob_top)
col_collection.objects.link(ob_hooks)
col_collection.objects.link(ob_mirrorobject)

# ---- scene / render settings (as saved in the file)
scene.frame_start = 1; scene.frame_end = 250; scene.frame_set(1)
scene.render.engine = 'BLENDER_EEVEE_NEXT'
bpy.context.view_layer.update()

# ---- added for rendering (the .blend has no active camera and no usable light): camera, sun
cam_auto = bpy.data.cameras.new('AutoCamera')
cam_auto.lens = 50.0
cam_auto.sensor_width = 36.0
cam_auto.clip_end = 1000.0
ob_auto_camera = bpy.data.objects.new('AutoCamera', cam_auto)
scene.collection.objects.link(ob_auto_camera)
ob_auto_camera.location = (6.10142, -7.3217, 6.704)
ob_auto_camera.rotation_euler = (1.09748, -7.21219e-08, 0.694738)
scene.camera = ob_auto_camera
light_auto_sun = bpy.data.lights.new('AutoSun', 'SUN')
light_auto_sun.energy = 3.0
light_auto_sun.angle = 0.0523599
ob_auto_sun = bpy.data.objects.new('AutoSun', light_auto_sun)
scene.collection.objects.link(ob_auto_sun)
ob_auto_sun.rotation_euler = (0.872665, 0.174533, 0.523599)
bpy.context.view_layer.update()
